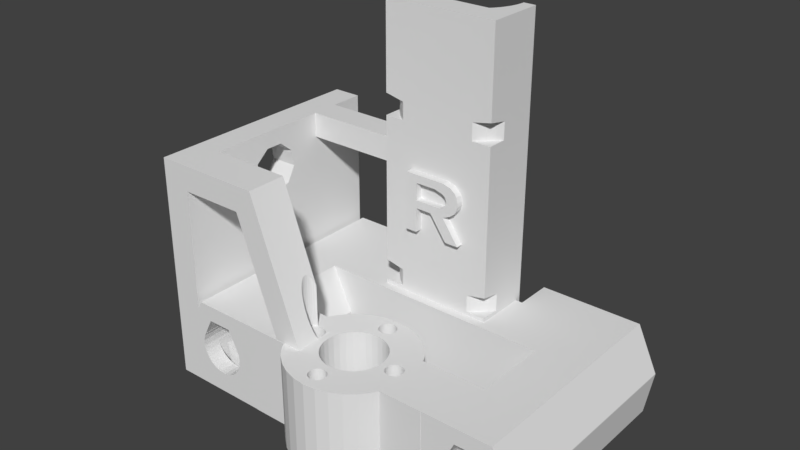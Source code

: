 # Source: right.blend  (saved by Blender 2.79.0; exported with 4.5.12 LTS)
import bpy
from mathutils import Matrix  # noqa: F401  (used for matrix-valued properties, if any)

bpy.ops.wm.read_factory_settings(use_empty=True)
scene = bpy.context.scene
scene.name = 'Scene'

# ---- collections
col_collection_1 = bpy.data.collections.new('Collection 1'); scene.collection.children.link(col_collection_1)

# ---- world
world_world = bpy.data.worlds.new('World'); scene.world = world_world
world_world.color = (0.05088, 0.05088, 0.05088)
world_world.use_sun_shadow = False
world_world.sun_shadow_jitter_overblur = 0.0
world_world.cycles.sampling_method = 'MANUAL'

# ---- meshes
me_magnificent_hillar_borwo = bpy.data.meshes.new('Magnificent Hillar-Borwo')
me_magnificent_hillar_borwo.from_pydata([(32.21, 40.64, 15.84), (32.21, 37.9, 15.84), (31.92, 37.66, 15.84), (31.59, 37.48, 15.84), (31.22, 37.37, 15.84), (30.85, 37.34, 15.84), (30.47, 37.37, 15.84), (30.11, 37.48, 15.84), (29.77, 37.66, 15.84), (29.48, 37.9, 15.84), (29.24, 38.2, 15.84), (29.06, 38.53, 15.84), (28.95, 38.89, 15.84), (28.92, 39.27, 15.84), (28.95, 39.65, 15.84), (29.06, 40.01, 15.84), (29.24, 40.34, 15.84), (29.48, 40.64, 15.84), (60.53, 70.85, 5.853), (61.11, 70.85, -0.001), (61.15, 70.85, 4.991), (61.15, 71.85, 4.991), (60.53, 71.85, 5.853), (62.94, 71.85, 3.858), (62.94, 70.85, 3.858), (63.98, 70.85, 3.658), (63.98, 71.85, 3.658), (65.05, 70.85, 3.725), (65.05, 71.85, 3.725), (66.06, 71.85, 4.054), (68.47, 71.85, 7.367), (61.11, 69.85, -0.001), (60.65, 69.85, 3.3), (60.75, 69.85, 3.3), (61.97, 70.85, 4.312), (29.25, 68.35, 32.77), (31.37, 68.35, 0.0), (29.25, 68.35, 0.0), (20.87, 53.79, 0.5), (20.78, 56.85, 0.0), (20.87, 53.9, 0.5), (20.7, 54.2, 0.5), (20.3, 53.5, 0.5), (20.7, 53.5, 0.5), (20.9, 53.85, 0.681), (20.7, 53.5, 2.5), (20.9, 53.85, 2.5), (20.3, 53.5, 2.5), (20.7, 54.2, 2.5), (20.3, 54.2, 0.5), (20.1, 53.85, 0.5), (20.3, 54.2, 2.5), (20.1, 53.85, 2.5), (20.3, 49.2, 0.5), (20.7, 49.2, 0.5), (20.7, 49.2, 2.5), (20.3, 49.2, 2.5), (20.9, 48.85, 0.681), (29.13, 43.81, 15.8), (29.75, 44.96, 15.8), (29.13, 43.81, 0.006333), (22.09, 43.85, 15.8), (18.48, 43.85, 15.8), (22.09, 33.85, 15.8), (22.09, 43.81, 15.8), (22.09, 33.85, 15.8), (27.62, 40.85, 15.8), (45.01, 47.96, 0.006333), (43.11, 48.97, 0.006333), (45.01, 47.96, 15.8), (43.11, 48.97, 15.8), (41.9, 43.69, 15.8), (46.68, 46.61, 15.8), (43.39, 42.2, 15.8), (48.05, 44.96, 15.8), (42.72, 43.02, 15.8), (43.89, 41.27, 15.8), (48.67, 43.81, 15.8), (44.2, 40.26, 15.8), (48.05, 44.96, 0.006333), (40.97, 44.19, 15.8), (40.97, 44.19, 0.006333), (42.72, 43.02, 0.006333), (43.39, 42.2, 0.006333), (43.89, 41.27, 0.006333), (36.75, 49.59, 15.8), (34.69, 48.97, 15.8), (36.83, 44.19, 15.8), (39.95, 44.5, 15.8), (38.9, 44.6, 15.8), (39.95, 44.5, 0.006333), (41.05, 49.59, 15.8), (38.9, 28.0, 0.009334), (41.05, 28.21, 0.009334), (38.9, 28.0, 15.8), (50.5, 73.85, -0.001), (70.78, 73.85, -0.001), (67.39, 70.85, -0.001), (61.11, 36.85, -0.001), (67.39, 36.85, -0.001), (70.78, 33.85, -0.001), (50.5, 67.35, -0.001), (57.72, 56.85, -0.001), (47.13, 68.35, -0.001), (49.25, 68.35, -0.001), (47.13, 67.85, -0.001), (49.25, 67.35, -0.001), (47.01, 66.87, -0.001), (46.76, 65.91, -0.001), (66.38, 69.85, -0.001), (66.38, 37.85, -0.001), (45.34, 63.31, -0.001), (45.92, 64.12, -0.001), (46.4, 64.99, -0.001), (44.9, 62.85, -0.001), (49.36, 43.81, -0.001), (56.15, 43.81, -0.001), (49.53, 43.5, -0.001), (50.18, 41.35, -0.001), (50.4, 39.1, -0.001), (56.15, 43.85, -0.001), (57.72, 43.85, -0.001), (56.2, 33.85, -0.001), (61.11, 37.85, -0.001), (56.2, 33.81, -0.001), (49.53, 34.7, -0.001), (49.05, 33.81, -0.001), (50.18, 36.86, -0.001), (27.62, 41.35, -0.001), (28.0, 43.81, -0.001), (28.27, 43.5, -0.001), (28.44, 43.81, -0.001), (22.0, 43.81, -0.001), (28.75, 33.81, -0.001), (22.0, 33.81, -0.001), (28.27, 34.7, -0.001), (27.4, 39.1, -0.001), (27.62, 36.86, -0.001), (65.05, 33.85, 3.725), (66.06, 33.85, 4.054), (50.5, 73.85, 15.8), (50.5, 67.35, 15.8), (33.6, 62.85, 0.0), (44.9, 62.85, 2.0), (49.25, 61.74, 16.5), (48.5, 60.7, 16.5), (49.25, 58.35, 16.5), (49.25, 61.74, 19.5), (48.5, 60.7, 19.5), (43.06, 61.43, 27.0), (34.61, 61.96, 27.0), (43.89, 61.96, 27.0), (44.66, 62.59, 27.0), (41.22, 60.7, 27.0), (40.24, 60.51, 27.0), (42.16, 61.01, 27.0), (44.9, 62.85, 27.0), (33.84, 62.59, 27.0), (33.6, 62.85, 27.0), (39.25, 60.45, 27.0), (38.26, 60.51, 27.0), (37.28, 60.7, 27.0), (36.34, 61.01, 27.0), (35.44, 61.43, 27.0), (43.06, 61.43, 2.0), (42.16, 61.01, 2.0), (41.22, 60.7, 2.0), (42.2, 58.35, 28.25), (45.84, 58.35, 19.5), (44.6, 58.35, 28.25), (49.25, 58.35, 20.22), (47.47, 59.6, 16.5), (47.47, 59.6, 19.5), (46.3, 58.64, 16.5), (37.83, 58.35, 15.8), (45.84, 58.35, 16.5), (46.3, 58.64, 19.5), (27.62, 33.85, 15.8), (22.0, 33.81, 15.8), (29.23, 33.81, 15.8), (32.41, 33.85, 15.8), (29.75, 32.85, 15.8), (32.41, 40.85, 15.8), (33.91, 41.27, 15.8), (31.12, 31.19, 15.8), (37.85, 44.5, 15.8), (37.85, 44.5, 0.006333), (38.9, 49.8, 15.8), (32.79, 47.96, 15.8), (35.9, 43.69, 15.8), (57.6, 43.85, 0.5), (56.15, 43.81, 15.8), (49.53, 43.5, 0.006333), (49.36, 43.81, 0.006333), (50.4, 39.1, 0.006333), (50.18, 36.86, 0.006333), (57.63, 48.79, 0.5), (57.63, 48.9, 0.5), (49.53, 34.7, 0.006333), (63.98, 33.85, 3.658), (72.15, 33.85, 7.77), (68.2, 33.85, 6.335), (22.0, 43.81, 0.0), (22.09, 43.81, 0.0), (28.27, 43.5, 0.006333), (27.62, 41.35, 0.006333), (27.4, 39.1, 0.006333), (28.27, 34.7, 0.006333), (22.0, 33.85, 0.0), (22.09, 43.85, 0.0), (20.78, 43.85, 0.0), (12.12, 37.85, 0.0), (17.39, 37.85, 0.0), (17.39, 36.85, 0.0), (4.249, 33.85, 0.0), (11.11, 36.85, 0.0), (4.249, 73.85, 0.0), (31.49, 66.87, 0.0), (29.25, 67.35, 0.0), (31.37, 67.85, 0.0), (17.39, 70.85, 0.0), (28.0, 73.85, 0.0), (28.0, 67.35, 0.0), (31.74, 65.91, 0.0), (17.39, 69.85, 0.0), (11.11, 70.85, 0.0), (32.58, 64.12, 0.0), (32.1, 64.99, 0.0), (39.25, 60.45, 2.0), (33.6, 62.85, 2.0), (33.16, 63.31, 0.0), (29.25, 58.35, 20.22), (32.66, 58.35, 19.5), (34.4, 58.35, 28.25), (49.25, 58.35, 15.8), (49.25, 67.35, 15.8), (60.02, 56.85, 15.8), (18.48, 56.85, 15.8), (60.16, 36.85, 6.786), (60.16, 70.85, 6.786), (60.13, 71.85, 6.843), (43.89, 61.96, 2.0), (34.61, 61.96, 2.0), (36.34, 61.01, 2.0), (40.24, 60.51, 2.0), (36.4, 58.35, 28.25), (38.26, 60.51, 2.0), (44.66, 62.59, 2.0), (35.44, 61.43, 2.0), (33.84, 62.59, 2.0), (37.28, 60.7, 2.0), (32.66, 58.35, 16.5), (32.2, 58.64, 19.5), (32.2, 58.64, 16.5), (29.25, 61.74, 16.5), (29.25, 61.74, 19.5), (29.25, 67.35, 15.8), (31.12, 31.19, 0.009334), (34.41, 42.2, 15.8), (34.41, 42.2, 0.006333), (35.08, 43.02, 15.8), (31.12, 46.61, 15.8), (12.12, 69.85, 0.0), (30.0, 60.7, 16.5), (30.0, 60.7, 19.5), (29.25, 58.35, 16.5), (31.03, 59.6, 19.5), (29.25, 62.85, 35.6), (31.03, 59.6, 16.5), (29.25, 58.35, 15.8), (28.0, 67.35, 15.8), (22.0, 33.85, 15.8), (10.02, 33.85, 15.8), (16.38, 33.85, 13.0), (16.38, 71.85, 13.0), (17.93, 33.85, 10.02), (17.97, 33.85, 9.947), (17.92, 33.85, 10.02), (18.37, 33.85, 8.957), (29.75, 44.96, 0.006333), (31.12, 46.61, 0.006333), (32.79, 47.96, 0.006333), (28.44, 43.81, 0.006333), (22.09, 43.85, 8.052), (22.09, 48.7, 8.052), (22.15, 48.7, 7.934), (22.15, 56.85, 7.934), (22.09, 43.85, 7.458), (22.15, 48.7, 7.77), (22.09, 48.7, 7.458), (20.87, 48.9, 0.5), (20.87, 48.79, 0.5), (20.7, 48.5, 0.5), (20.9, 48.85, 2.5), (20.7, 48.5, 2.5), (20.9, 43.85, 0.681), (20.3, 48.5, 0.5), (20.1, 48.85, 0.5), (20.3, 48.5, 2.5), (20.1, 48.85, 2.5), (17.75, 69.85, 3.3), (17.75, 37.85, 3.3), (17.85, 37.85, 3.3), (43.11, 28.83, 15.8), (45.01, 29.84, 15.8), (40.97, 34.21, 15.8), (41.9, 34.71, 15.8), (46.68, 31.19, 15.8), (43.39, 36.2, 15.8), (42.72, 35.38, 15.8), (48.05, 32.85, 15.8), (44.2, 40.26, 0.006333), (44.3, 39.2, 0.006333), (44.3, 39.2, 15.8), (48.57, 33.81, 15.8), (44.2, 38.15, 15.8), (43.89, 37.13, 15.8), (42.2, 57.1, 28.25), (44.6, 57.1, 28.25), (36.4, 57.1, 28.25), (34.4, 57.1, 28.25), (47.13, 68.35, 65.0), (47.13, 67.85, 65.0), (49.25, 68.35, 65.0), (47.01, 66.87, 65.0), (46.4, 64.99, 65.0), (29.25, 58.35, 65.0), (33.6, 62.85, 65.0), (33.16, 63.31, 65.0), (44.9, 62.85, 65.0), (44.9, 62.85, 63.0), (33.6, 62.85, 63.0), (49.25, 58.35, 65.0), (46.76, 65.91, 65.0), (45.92, 64.12, 65.0), (45.34, 63.31, 65.0), (49.25, 61.74, 49.0), (49.25, 58.35, 49.72), (44.66, 62.59, 63.0), (42.16, 61.01, 63.0), (41.22, 60.7, 63.0), (43.06, 61.43, 63.0), (43.89, 61.96, 63.0), (45.84, 58.35, 49.0), (42.16, 61.01, 38.0), (41.22, 60.7, 38.0), (20.7, 44.2, 0.5), (20.7, 44.2, 2.5), (20.9, 43.85, 2.5), (20.7, 43.5, 2.5), (20.3, 44.2, 2.5), (20.9, 43.85, 0.5), (20.87, 43.85, 0.5), (20.87, 43.9, 0.5), (20.3, 43.5, 0.5), (20.7, 43.5, 0.5), (20.3, 44.2, 0.5), (20.1, 43.85, 0.5), (20.1, 43.85, 2.5), (20.3, 43.5, 2.5), (28.75, 33.81, 0.006333), (29.2, 33.81, 0.009334), (29.2, 33.81, 0.006333), (29.23, 33.81, 0.009334), (29.2, 38.0, 0.006333), (29.2, 38.0, 0.009334), (27.62, 36.86, 0.006333), (32.77, 38.0, 0.006333), (4.25, 56.75, 35.05), (4.25, 54.39, 37.03), (4.25, 73.84, 40.0), (4.25, 51.31, 37.03), (4.25, 33.86, 40.0), (4.25, 48.95, 35.05), (4.25, 48.42, 32.02), (4.25, 73.85, 40.0), (4.25, 55.74, 29.35), (4.25, 57.28, 32.02), (4.25, 52.85, 28.3), (4.25, 49.96, 29.35), (9.25, 52.85, 28.3), (9.25, 56.75, 35.05), (9.25, 55.74, 29.35), (33.6, 62.85, 38.0), (35.44, 61.43, 63.0), (34.61, 61.96, 63.0), (33.84, 62.59, 63.0), (38.26, 60.51, 38.0), (37.28, 60.7, 38.0), (38.26, 60.51, 63.0), (32.66, 58.35, 49.0), (39.25, 60.45, 63.0), (40.24, 60.51, 63.0), (37.28, 60.7, 63.0), (36.34, 61.01, 63.0), (35.44, 61.43, 38.0), (33.6, 62.85, 36.0), (34.61, 61.96, 38.0), (39.25, 60.45, 38.0), (49.25, 61.74, 46.0), (48.5, 60.7, 46.0), (49.25, 58.35, 46.0), (43.89, 61.96, 38.0), (48.5, 60.7, 49.0), (45.84, 58.35, 46.0), (43.0, 58.35, 37.85), (43.8, 58.35, 37.25), (46.3, 58.64, 49.0), (47.47, 59.6, 49.0), (46.3, 58.64, 46.0), (47.47, 59.6, 46.0), (44.66, 62.59, 38.0), (36.34, 61.01, 38.0), (33.5, 39.2, 0.006333), (33.6, 40.26, 0.006333), (29.75, 32.85, 0.009334), (18.34, 36.85, 6.786), (16.93, 37.85, 6.227), (17.17, 37.85, 6.5), (15.56, 36.85, 3.858), (16.53, 33.85, 4.312), (16.53, 36.85, 4.312), (17.35, 36.85, 4.991), (17.35, 33.85, 4.991), (17.97, 36.85, 5.853), (17.97, 33.85, 5.853), (18.5, 33.85, 7.9), (18.37, 33.85, 6.843), (9.25, 33.85, 14.15), (4.25, 33.85, 40.0), (9.25, 33.85, 35.6), (9.25, 48.95, 35.05), (9.25, 48.42, 32.02), (9.25, 49.96, 29.35), (67.9, 33.85, 10.01), (67.9, 71.85, 10.01), (68.2, 71.85, 9.465), (66.38, 33.85, 13.0), (67.93, 33.85, 10.02), (68.48, 33.85, 15.8), (68.47, 33.85, 8.433), (68.2, 33.85, 9.465), (72.15, 33.85, 7.934), (72.15, 73.85, 7.934), (68.48, 73.85, 15.8), (65.49, 37.85, 5.396), (66.25, 37.85, 5.736), (67.29, 37.85, 6.5), (66.93, 37.85, 6.227), (67.17, 37.85, 6.5), (39.95, 33.9, 15.8), (40.24, 60.51, 38.0), (34.4, 58.35, 38.25), (41.6, 58.35, 38.25), (32.66, 58.35, 46.0), (44.9, 62.85, 38.0), (44.9, 62.85, 36.0), (44.2, 58.35, 36.65), (41.6, 57.1, 38.25), (43.06, 61.43, 38.0), (43.06, 61.43, 36.0), (36.34, 61.01, 36.0), (43.89, 61.96, 36.0), (44.66, 62.59, 36.0), (44.4, 58.35, 35.65), (44.4, 58.35, 35.05), (42.0, 58.35, 36.05), (41.4, 58.35, 36.45), (42.2, 58.35, 35.45), (42.2, 58.35, 35.05), (42.2, 57.1, 35.05), (17.75, 37.85, 6.5), (16.25, 37.85, 5.736), (15.56, 33.85, 3.858), (66.96, 36.85, 4.625), (66.96, 33.85, 4.625), (67.69, 33.85, 5.402), (67.69, 36.85, 5.402), (68.2, 36.85, 6.335), (68.38, 36.85, 7.012), (68.47, 33.85, 7.367), (63.98, 36.85, 3.658), (65.05, 36.85, 3.725), (66.06, 36.85, 4.054), (9.25, 62.85, 40.0), (9.25, 54.39, 37.03), (9.25, 51.31, 37.03), (20.41, 40.85, 35.6), (9.25, 40.85, 35.6), (19.18, 40.85, 38.98), (9.25, 40.85, 40.0), (23.6, 33.85, 40.0), (21.98, 40.85, 40.0), (20.41, 33.85, 35.6), (19.18, 40.85, 38.98), (21.98, 40.85, 40.0), (23.6, 40.85, 40.0), (60.57, 33.85, 10.02), (60.57, 71.85, 10.02), (62.12, 71.85, 13.0), (60.58, 33.85, 10.02), (60.13, 33.85, 6.843), (60.0, 71.85, 7.9), (63.83, 69.85, 5.222), (63.83, 37.85, 5.222), (64.67, 69.85, 5.222), (64.67, 37.85, 5.222), (60.65, 37.85, 3.3), (60.75, 37.85, 6.5), (60.75, 69.85, 6.5), (48.4, 33.51, 0.009334), (43.89, 37.13, 0.009334), (38.9, 33.8, 15.8), (41.05, 28.21, 15.8), (37.85, 33.9, 15.8), (36.75, 28.21, 15.8), (35.08, 35.38, 15.8), (35.9, 34.71, 15.8), (34.41, 36.2, 15.8), (33.91, 37.13, 0.009334), (33.91, 37.13, 15.8), (36.83, 34.21, 15.8), (37.85, 33.9, 0.009334), (34.69, 28.83, 15.8), (32.79, 29.84, 15.8), (33.6, 40.26, 15.8), (42.0, 57.1, 36.05), (41.22, 60.7, 36.0), (42.16, 61.01, 36.0), (41.4, 57.1, 36.45), (44.4, 57.1, 35.65), (44.4, 57.1, 35.05), (42.16, 61.01, 29.0), (41.22, 60.7, 29.0), (43.06, 61.43, 29.0), (43.8, 58.35, 33.65), (44.2, 58.35, 34.25), (43.0, 57.1, 33.05), (43.0, 58.35, 33.05), (44.2, 57.1, 34.25), (42.0, 58.35, 34.45), (41.6, 58.35, 34.05), (41.0, 58.35, 33.85), (41.6, 57.1, 34.05), (43.8, 57.1, 37.25), (44.2, 57.1, 36.65), (43.0, 57.1, 37.85), (43.8, 57.1, 33.65), (41.0, 57.1, 33.85), (42.0, 57.1, 34.45), (42.2, 57.1, 35.45), (33.84, 62.59, 38.0), (34.4, 57.1, 38.25), (34.61, 61.96, 36.0), (33.84, 62.59, 29.0), (33.84, 62.59, 36.0), (35.44, 61.43, 36.0), (12.12, 33.85, 13.0), (12.12, 71.85, 13.0), (10.57, 33.85, 10.02), (10.6, 33.85, 10.01), (10.6, 71.85, 10.01), (10.03, 71.85, 8.433), (10.3, 33.85, 9.465), (10.03, 33.85, 8.433), (9.25, 73.85, 14.15), (10.03, 33.85, 7.367), (10.12, 70.85, 7.012), (11.21, 69.85, 6.5), (11.21, 37.85, 6.5), (11.33, 69.85, 6.5), (11.33, 37.85, 6.5), (11.57, 69.85, 6.227), (11.57, 37.85, 6.227), (13.83, 37.85, 5.222), (13.01, 37.85, 5.396), (15.49, 37.85, 5.396), (14.67, 37.85, 5.222), (12.25, 37.85, 5.736), (12.44, 33.85, 4.054), (11.54, 36.85, 4.625), (11.54, 33.85, 4.625), (10.81, 36.85, 5.402), (10.81, 33.85, 5.402), (10.3, 33.85, 6.335), (10.3, 36.85, 6.335), (10.12, 36.85, 7.012), (13.45, 36.85, 3.725), (12.44, 36.85, 4.054), (14.52, 36.85, 3.658), (13.45, 33.85, 3.725), (58.2, 54.2, 2.5), (58.4, 53.85, 2.5), (58.2, 53.5, 2.5), (57.8, 53.5, 2.5), (57.6, 53.85, 2.5), (57.8, 54.2, 2.5), (57.63, 53.9, 0.5), (57.63, 53.79, 0.5), (57.8, 53.5, 0.5), (58.2, 53.5, 0.5), (57.6, 53.85, 0.681), (58.4, 53.85, 0.5), (58.2, 54.2, 0.5), (57.8, 54.2, 0.5), (57.8, 49.2, 2.5), (57.8, 49.2, 0.5), (58.2, 49.2, 0.5), (58.2, 49.2, 2.5), (56.35, 56.85, 7.934), (22.15, 56.85, 7.77), (56.35, 56.85, 7.77), (56.2, 51.3, 7.77), (56.2, 43.85, 7.934), (56.2, 51.3, 7.934), (56.2, 51.3, 7.764), (56.2, 51.3, 7.936), (57.6, 48.85, 0.681), (36.75, 49.59, 0.006333), (41.05, 49.59, 0.006333), (38.9, 49.8, 0.006333), (56.35, 43.85, 7.934), (60.02, 43.85, 15.8), (62.12, 33.85, 13.0), (60.53, 33.85, 9.947), (60.13, 33.85, 8.957), (60.53, 71.85, 9.947), (33.6, 38.15, 15.8), (33.5, 39.2, 15.8), (46.68, 46.61, 0.006333), (41.9, 43.69, 0.006333), (48.67, 43.81, 0.006333), (34.69, 48.97, 0.006333), (36.83, 44.19, 0.006333), (38.9, 44.6, 0.006333), (40.0, 58.35, 36.85), (36.4, 58.35, 33.85), (36.4, 58.35, 36.85), (36.4, 57.1, 36.85), (36.4, 57.1, 33.85), (39.25, 60.45, 36.0), (39.25, 60.45, 29.0), (38.26, 60.51, 36.0), (38.26, 60.51, 29.0), (40.24, 60.51, 29.0), (40.24, 60.51, 36.0), (37.28, 60.7, 36.0), (40.0, 57.1, 36.85), (44.66, 62.59, 29.0), (43.89, 61.96, 29.0), (44.9, 62.85, 29.0), (39.2, 57.1, 32.45), (42.2, 58.35, 32.65), (41.6, 58.35, 32.45), (41.6, 57.1, 32.45), (42.2, 57.1, 32.65), (36.4, 58.35, 32.45), (39.2, 58.35, 32.45), (36.4, 57.1, 32.45), (37.28, 60.7, 29.0), (14.52, 33.85, 3.658), (72.15, 73.85, 7.77), (60.58, 71.85, 10.02), (67.93, 71.85, 10.02), (66.38, 71.85, 13.0), (68.47, 71.85, 8.433), (68.2, 71.85, 6.335), (61.97, 71.85, 4.312), (66.93, 69.85, 6.227), (67.17, 69.85, 6.5), (67.29, 69.85, 6.5), (68.38, 70.85, 7.012), (68.2, 70.85, 6.335), (67.69, 70.85, 5.402), (67.69, 71.85, 5.402), (66.25, 69.85, 5.736), (65.49, 69.85, 5.396), (66.96, 70.85, 4.625), (66.96, 71.85, 4.625), (56.15, 33.85, 15.8), (56.15, 43.85, 15.8), (56.15, 33.85, 15.8), (56.2, 33.85, 15.8), (56.2, 33.81, 15.8), (63.01, 37.85, 5.396), (63.01, 69.85, 5.396), (62.25, 37.85, 5.736), (62.25, 69.85, 5.736), (58.2, 48.5, 0.5), (57.8, 48.5, 2.5), (58.2, 48.5, 2.5), (58.4, 48.85, 2.5), (57.6, 48.85, 2.5), (58.4, 48.85, 0.5), (57.8, 48.5, 0.5), (60.75, 37.85, 3.3), (33.91, 41.27, 0.006333), (35.9, 43.69, 0.006333), (35.08, 43.02, 0.006333), (48.4, 38.0, 0.009334), (44.16, 38.0, 0.009334), (48.4, 38.0, 0.006333), (44.16, 38.0, 0.006333), (44.2, 38.15, 0.006333), (33.6, 62.85, 29.0), (34.61, 61.96, 29.0), (35.44, 61.43, 29.0), (36.34, 61.01, 29.0), (32.58, 64.12, 65.0), (9.25, 73.85, 40.0), (9.25, 67.85, 40.0), (31.37, 68.35, 65.0), (29.25, 68.35, 65.0), (31.37, 67.85, 65.0), (31.49, 66.87, 65.0), (31.74, 65.91, 65.0), (32.1, 64.99, 65.0), (29.25, 58.35, 49.72), (9.25, 67.85, 35.6), (28.75, 62.85, 40.0), (9.25, 62.85, 35.6), (29.25, 67.85, 35.6), (29.25, 67.85, 40.0), (28.75, 67.85, 40.0), (28.75, 67.85, 40.0), (28.75, 62.85, 40.0), (29.25, 61.74, 46.0), (29.25, 61.74, 49.0), (66.06, 70.85, 4.054), (28.0, 73.85, 15.8), (10.02, 73.85, 15.8), (17.93, 71.85, 10.02), (17.92, 71.85, 10.02), (17.97, 71.85, 9.947), (18.37, 71.85, 8.957), (18.5, 71.85, 7.9), (18.37, 71.85, 6.843), (58.2, 44.2, 2.5), (58.4, 43.85, 2.5), (58.2, 43.5, 2.5), (57.8, 43.5, 2.5), (57.6, 43.85, 2.5), (57.8, 44.2, 2.5), (58.2, 44.2, 0.5), (58.2, 43.5, 0.5), (58.4, 43.85, 0.5), (57.6, 43.85, 0.681), (57.8, 44.2, 0.5), (56.35, 43.85, 7.77), (57.63, 43.9, 0.5), (57.63, 43.85, 0.5), (57.8, 43.5, 0.5), (56.2, 43.85, 7.936), (50.18, 41.35, 0.006333), (56.2, 43.85, 7.77), (56.2, 43.85, 7.764), (48.4, 33.51, 0.006333), (48.57, 33.81, 0.006333), (49.05, 33.81, 0.006333), (42.72, 35.38, 0.009334), (43.39, 36.2, 0.009334), (48.05, 32.85, 0.009334), (46.68, 31.19, 0.009334), (41.9, 34.71, 0.009334), (40.97, 34.21, 0.009334), (45.01, 29.84, 0.009334), (30.0, 60.7, 49.0), (30.0, 60.7, 46.0), (31.03, 59.6, 46.0), (29.25, 58.35, 46.0), (32.2, 58.64, 46.0), (32.2, 58.64, 49.0), (31.03, 59.6, 49.0), (29.25, 62.85, 40.0), (9.25, 57.28, 32.02), (17.75, 69.85, 6.5), (17.17, 69.85, 6.5), (16.25, 69.85, 5.736), (16.93, 69.85, 6.227), (15.56, 70.85, 3.858), (16.53, 70.85, 4.312), (16.53, 71.85, 4.312), (17.35, 70.85, 4.991), (17.35, 71.85, 4.991), (17.97, 71.85, 5.853), (17.97, 70.85, 5.853), (18.34, 70.85, 6.786), (17.85, 69.85, 3.3), (14.67, 69.85, 5.222), (14.52, 70.85, 3.658), (10.57, 71.85, 10.02), (10.3, 71.85, 9.465), (10.03, 71.85, 7.367), (14.52, 71.85, 3.658), (15.56, 71.85, 3.858), (13.45, 71.85, 3.725), (12.44, 71.85, 4.054), (11.54, 71.85, 4.625), (11.54, 70.85, 4.625), (15.49, 69.85, 5.396), (61.57, 37.85, 6.227), (61.33, 37.85, 6.5), (60.0, 33.85, 7.9), (60.53, 33.85, 5.853), (61.15, 33.85, 4.991), (61.15, 36.85, 4.991), (60.53, 36.85, 5.853), (61.97, 36.85, 4.312), (61.97, 33.85, 4.312), (62.94, 36.85, 3.858), (60.13, 71.85, 8.957), (62.94, 33.85, 3.858), (36.83, 34.21, 0.009334), (38.9, 33.8, 0.009334), (32.79, 29.84, 0.009334), (35.9, 34.71, 0.009334), (35.08, 35.38, 0.009334), (34.41, 36.2, 0.009334), (10.81, 70.85, 5.402), (10.3, 71.85, 6.335), (10.3, 70.85, 6.335), (12.25, 69.85, 5.736), (13.01, 69.85, 5.396), (10.81, 71.85, 5.402), (13.83, 69.85, 5.222), (33.64, 38.0, 0.009334), (39.95, 33.9, 0.009334), (33.64, 38.0, 0.006333), (33.6, 38.15, 0.006333), (43.11, 28.83, 0.009334), (36.75, 28.21, 0.009334), (34.69, 28.83, 0.009334), (12.44, 70.85, 4.054), (13.45, 70.85, 3.725), (61.57, 69.85, 6.227), (61.33, 69.85, 6.5), (40.0, 46.42, 15.8), (40.0, 46.42, 0.006332), (38.75, 48.75, 15.8), (38.75, 48.75, 0.006332), (38.69, 48.75, 15.8), (38.46, 48.72, 15.8), (38.46, 48.72, 0.006332), (38.18, 48.64, 15.8), (38.18, 48.64, 0.006332), (38.31, 48.68, 0.006333), (39.95, 46.37, 0.006333), (37.36, 46.68, 15.8), (37.35, 46.71, 0.006333), (37.36, 46.68, 0.006332), (37.5, 46.42, 15.8), (37.39, 46.63, 15.8), (37.5, 46.42, 0.006332), (37.57, 46.34, 0.006333), (37.28, 46.96, 15.8), (37.28, 46.96, 0.006328), (37.69, 46.19, 15.8), (37.69, 46.19, 0.006332), (38.46, 45.78, 15.8), (38.46, 45.78, 0.006332), (38.75, 45.75, 15.8), (38.61, 45.77, 0.006333), (38.75, 45.75, 0.006332), (38.18, 45.87, 15.8), (38.18, 45.87, 0.006332), (40.22, 47.55, 15.8), (40.22, 47.55, 0.006332), (39.58, 48.5, 15.8), (39.58, 48.5, 0.006332), (39.59, 48.5, 0.006333), (40.25, 47.25, 15.8), (40.24, 47.38, 0.006333), (40.25, 47.25, 0.006332), (40.25, 47.29, 0.006333), (40.14, 47.83, 15.8), (40.07, 47.96, 0.006333), (40.14, 47.83, 0.006332), (38.9, 45.77, 15.8), (39.04, 45.78, 15.8), (39.04, 45.78, 0.006332), (37.69, 48.31, 15.8), (37.69, 48.31, 0.006334), (37.92, 48.5, 15.8), (37.92, 48.5, 0.006334), (38.78, 45.76, 0.006333), (38.9, 48.74, 15.8), (38.78, 48.75, 0.006333), (37.5, 48.09, 15.8), (37.54, 48.13, 0.006333), (37.5, 48.09, 0.006332), (37.94, 48.51, 0.006333), (40.22, 46.96, 15.8), (40.22, 46.96, 0.006332), (39.58, 46.01, 15.8), (39.58, 46.01, 0.006332), (39.81, 46.19, 15.8), (39.64, 46.06, 15.8), (39.81, 46.19, 0.006332), (40.14, 46.68, 15.8), (40.14, 46.68, 0.006332), (40.14, 46.71, 0.006333), (39.85, 46.25, 0.006333), (38.12, 45.89, 15.8), (38.08, 45.92, 0.006333), (37.25, 47.25, 15.8), (37.25, 47.25, 0.006328), (37.92, 46.01, 15.8), (37.92, 46.01, 0.006332), (37.99, 45.97, 0.006333), (37.28, 47.55, 15.8), (37.28, 47.55, 0.006332), (37.25, 47.27, 15.8), (37.26, 47.4, 0.006333), (37.25, 47.29, 0.006333), (39.81, 48.31, 15.8), (39.81, 48.31, 0.006331), (39.46, 45.94, 0.006333), (39.32, 45.87, 15.8), (39.32, 45.87, 0.00633), (40.0, 48.09, 15.8), (40.0, 48.09, 0.006332), (39.99, 48.1, 0.006333), (39.28, 45.85, 0.006333), (37.36, 47.83, 15.8), (37.36, 47.83, 0.006332), (37.44, 47.96, 0.006333), (39.32, 48.64, 15.8), (39.32, 48.64, 0.006332), (39.27, 48.65, 0.006333), (39.12, 48.7, 15.8), (39.04, 48.72, 15.8), (39.04, 48.72, 0.006332), (48.2, 38.3, 15.8), (48.2, 38.3, 0.006333), (46.95, 40.63, 15.8), (46.95, 40.63, 0.006331), (46.66, 40.6, 15.8), (46.66, 40.6, 0.006331), (46.55, 40.57, 0.006333), (46.38, 40.52, 15.8), (46.38, 40.52, 0.006331), (48.2, 38.3, 0.006333), (45.57, 38.56, 15.8), (45.57, 38.56, 0.006332), (45.62, 38.47, 0.006333), (45.62, 38.45, 0.006333), (45.7, 38.3, 15.8), (45.7, 38.3, 0.006332), (45.48, 38.84, 15.8), (45.48, 38.84, 0.006332), (45.89, 38.07, 15.8), (45.98, 38.0, 0.009334), (45.98, 38.0, 0.008598), (45.98, 38.0, 0.006333), (45.89, 38.07, 0.006332), (45.91, 38.05, 0.006333), (46.66, 37.66, 15.8), (46.66, 37.66, 0.009334), (46.71, 37.66, 0.009334), (46.95, 37.63, 15.8), (46.95, 37.63, 0.009334), (46.38, 37.75, 15.8), (46.38, 37.75, 0.009334), (48.42, 39.43, 15.8), (48.42, 39.43, 0.006331), (47.79, 40.38, 15.8), (47.79, 40.38, 0.006332), (47.83, 40.34, 0.006333), (47.69, 40.43, 0.006333), (48.45, 39.13, 15.8), (48.45, 39.13, 0.006331), (48.45, 39.14, 0.006333), (48.34, 39.71, 15.8), (48.34, 39.71, 0.006332), (47.24, 37.66, 15.8), (47.24, 37.66, 0.009334), (48.34, 39.69, 0.006333), (45.89, 40.19, 15.8), (45.94, 40.24, 0.006333), (45.89, 40.19, 0.006333), (46.12, 40.38, 15.8), (46.12, 40.38, 0.006331), (46.07, 40.34, 0.006333), (47.04, 37.64, 0.009334), (47.06, 40.62, 0.006333), (45.7, 39.97, 15.8), (45.7, 39.97, 0.006333), (48.42, 38.84, 15.8), (48.42, 38.84, 0.006331), (47.79, 37.89, 15.8), (47.79, 37.89, 0.009334), (48.01, 38.07, 15.8), (48.01, 38.07, 0.006333), (47.97, 38.04, 0.006333), (47.93, 38.0, 0.007672), (47.93, 38.0, 0.009334), (47.93, 38.0, 0.006333), (48.34, 38.56, 15.8), (48.35, 38.6, 0.006333), (48.34, 38.56, 0.006333), (45.45, 39.13, 15.8), (45.47, 38.99, 0.006333), (45.45, 39.13, 0.006331), (46.12, 37.89, 15.8), (46.12, 37.89, 0.009334), (46.16, 37.87, 0.009334), (45.48, 39.43, 15.8), (45.48, 39.43, 0.006331), (45.47, 39.32, 0.006333), (45.45, 39.16, 0.006333), (48.01, 40.19, 15.8), (48.01, 40.19, 0.006333), (47.53, 37.75, 15.8), (47.53, 37.75, 0.009334), (48.2, 39.97, 15.8), (48.2, 39.97, 0.006333), (47.4, 37.71, 0.009334), (48.23, 39.92, 0.006333), (45.57, 39.71, 15.8), (45.57, 39.71, 0.006331), (45.64, 39.84, 0.006333), (47.53, 40.52, 15.8), (47.53, 40.52, 0.006334), (47.65, 40.46, 0.006333), (47.24, 40.6, 15.8), (47.24, 40.6, 0.006334), (40.1, 30.31, 15.8), (40.15, 30.41, 0.009334), (40.1, 30.31, 0.009332), (38.85, 32.65, 15.8), (38.85, 32.65, 0.009335), (38.56, 32.62, 15.8), (38.69, 32.63, 0.009334), (38.56, 32.62, 0.009333), (38.28, 32.53, 15.8), (38.43, 32.58, 15.8), (38.28, 32.53, 0.009333), (40.06, 30.27, 0.009334), (37.46, 30.57, 15.8), (37.46, 30.57, 0.009333), (37.58, 30.36, 15.8), (37.6, 30.31, 15.8), (37.6, 30.31, 0.009333), (37.55, 30.41, 0.009334), (37.65, 30.26, 0.009334), (37.38, 30.86, 15.8), (37.38, 30.86, 0.009333), (37.79, 30.09, 15.8), (37.79, 30.09, 0.009333), (37.37, 30.96, 0.009334), (38.56, 29.68, 15.8), (38.56, 29.68, 0.009332), (38.85, 29.65, 15.8), (38.85, 29.65, 0.009332), (38.28, 29.76, 15.8), (38.33, 29.75, 0.009334), (38.28, 29.76, 0.009333), (40.32, 31.44, 0.009329), (40.32, 31.44, 15.8), (39.68, 32.4, 15.8), (39.68, 32.4, 0.009333), (40.35, 31.15, 0.009329), (40.35, 31.15, 15.8), (40.24, 31.72, 0.009331), (40.24, 31.72, 15.8), (38.9, 29.65, 15.8), (39.14, 29.68, 15.8), (39.14, 29.68, 0.009332), (40.26, 31.65, 0.009334), (37.79, 32.21, 15.8), (37.79, 32.21, 0.009333), (38.02, 32.4, 15.8), (38.02, 32.4, 0.009333), (38.86, 29.65, 0.009334), (38.9, 32.64, 15.8), (38.86, 32.65, 0.009334), (37.6, 31.98, 15.8), (37.66, 32.05, 0.009334), (37.6, 31.98, 0.009333), (38.08, 32.43, 0.009334), (40.32, 30.86, 15.8), (40.32, 30.86, 0.009333), (40.33, 30.97, 0.009334), (39.68, 29.9, 15.8), (39.68, 29.9, 0.009333), (39.91, 30.09, 15.8), (39.91, 30.09, 0.009333), (40.24, 30.57, 15.8), (40.24, 30.57, 0.009333), (40.18, 30.47, 15.8), (40.34, 31.08, 0.009334), (37.35, 31.15, 15.8), (37.35, 31.15, 0.009333), (37.36, 31.08, 0.009334), (38.17, 32.48, 0.009334), (38.02, 29.9, 15.8), (38.07, 29.87, 0.009334), (38.02, 29.9, 0.009333), (37.38, 31.44, 15.8), (37.38, 31.44, 0.009333), (39.91, 32.21, 15.8), (39.94, 32.18, 0.009334), (39.91, 32.21, 0.009333), (39.64, 29.88, 0.009334), (39.42, 29.76, 15.8), (39.42, 29.76, 0.009331), (40.1, 31.98, 0.009331), (40.05, 32.04, 0.009334), (40.1, 31.98, 15.8), (39.39, 29.75, 0.009334), (37.46, 31.72, 15.8), (37.46, 31.72, 0.009333), (39.42, 32.53, 15.8), (39.42, 32.53, 0.009333), (39.54, 32.47, 0.009334), (37.44, 31.65, 0.009334), (39.38, 32.55, 15.8), (39.14, 32.62, 15.8), (39.14, 32.62, 0.009333), (39.02, 32.63, 0.009334), (32.12, 38.48, 0.006333), (32.1, 38.44, 0.006332), (30.85, 40.77, 0.006332), (30.78, 40.76, 0.006333), (30.67, 40.75, 0.006333), (30.72, 40.76, 0.006333), (30.64, 40.75, 0.006333), (30.56, 40.74, 0.006333), (30.27, 40.66, 0.006333), (29.46, 38.7, 0.006332), (29.47, 38.68, 0.006333), (29.6, 38.44, 0.006331), (29.6, 38.44, 0.006333), (29.38, 38.98, 0.006332), (29.79, 38.21, 0.006331), (29.9, 38.12, 0.006333), (30.56, 37.8, 0.009333), (30.75, 37.78, 0.009334), (30.85, 37.77, 0.009334), (30.77, 37.78, 0.009334), (30.76, 37.78, 0.009334), (30.27, 37.88, 0.009333), (32.32, 39.56, 0.006332), (31.68, 40.52, 0.006333), (32.35, 39.27, 0.006332), (32.33, 39.41, 0.006333), (32.19, 39.93, 0.006333), (32.14, 40.02, 0.006333), (32.23, 39.84, 0.006332), (31.14, 37.8, 0.009334), (29.79, 40.33, 0.006333), (30.01, 40.52, 0.006332), (29.93, 40.45, 0.006333), (29.6, 40.1, 0.006333), (30.09, 40.55, 0.006333), (32.32, 38.98, 0.006333), (31.81, 38.12, 0.006333), (31.68, 38.02, 0.006333), (31.91, 38.21, 0.006332), (32.25, 38.74, 0.006333), (32.23, 38.7, 0.006332), (32.35, 39.24, 0.006333), (29.35, 39.27, 0.006333), (29.35, 39.23, 0.006333), (30.05, 38.0, 0.007895), (30.05, 38.0, 0.009334), (30.01, 38.02, 0.006332), (30.05, 38.0, 0.006333), (29.38, 39.56, 0.006333), (31.91, 40.33, 0.006333), (31.77, 40.45, 0.006333), (31.64, 38.0, 0.008097), (31.64, 38.0, 0.009334), (31.64, 38.0, 0.006333), (31.42, 37.88, 0.009333), (32.1, 40.1, 0.006333), (31.35, 37.86, 0.009334), (29.46, 39.84, 0.006332), (29.56, 40.02, 0.006333), (31.42, 40.66, 0.006333), (31.34, 40.68, 0.006333), (29.44, 39.77, 0.006333), (31.14, 40.74, 0.006332), (31.14, 40.74, 15.84), (31.42, 40.66, 15.84), (31.68, 40.52, 15.84), (31.91, 40.33, 15.84), (32.1, 40.1, 15.84), (32.39, 39.12, 15.84), (32.32, 38.98, 15.84), (31.91, 38.21, 15.84), (32.23, 38.7, 15.84), (32.1, 38.44, 15.84), (31.68, 38.02, 15.84), (31.95, 40.85, 15.84), (32.39, 40.42, 15.84), (32.39, 38.12, 15.84), (29.6, 38.44, 15.84), (29.79, 38.21, 15.84), (30.01, 38.02, 15.84), (30.27, 37.88, 15.84), (30.56, 37.8, 15.84), (30.85, 40.77, 15.84), (30.56, 40.74, 15.84), (31.14, 37.8, 15.84), (31.42, 37.88, 15.84), (32.32, 39.56, 15.84), (32.23, 39.84, 15.84), (32.35, 39.27, 15.84), (29.38, 38.98, 15.84), (29.35, 39.27, 15.84), (29.46, 38.7, 15.84), (30.27, 40.66, 15.84), (30.85, 37.77, 15.84), (29.38, 39.56, 15.84), (29.79, 40.33, 15.84), (29.6, 40.1, 15.84), (30.01, 40.52, 15.84), (29.46, 39.84, 15.84), (29.74, 40.85, 15.84), (29.06, 38.53, 24.98), (29.24, 38.2, 24.49), (28.95, 38.89, 25.29), (29.48, 37.9, 23.83), (30.47, 37.37, 21.11), (30.85, 37.34, 20.08), (30.11, 37.48, 22.11), (31.22, 37.37, 19.04), (29.48, 40.64, 23.83), (29.74, 40.85, 23.11), (31.01, 37.35, 19.62), (29.24, 40.34, 24.49), (31.92, 37.66, 17.13), (32.21, 37.9, 16.32), (28.92, 39.27, 25.39), (29.77, 37.66, 23.03), (28.95, 39.65, 25.29), (32.21, 40.64, 15.85), (31.95, 40.85, 15.85), (31.98, 40.83, 15.85), (31.59, 37.48, 18.05), (29.06, 40.01, 24.98)], [], [(0, 1195, 1237), (1, 2, 1232, 1233), (2, 3, 1240, 1232), (3, 4, 1227, 1240), (4, 5, 1225, 1230, 1227), (5, 6, 1224, 1225), (6, 7, 1226, 1224), (7, 8, 1235, 1226), (8, 9, 1223, 1235), (9, 10, 1221, 1223), (10, 11, 1220, 1221), (11, 12, 1222, 1220), (12, 13, 1234, 1222), (13, 14, 1236, 1234), (14, 15, 1241, 1236), (15, 16, 1231, 1241), (16, 17, 1228, 1231), (17, 1219, 1229, 1228), (18, 19, 20), (20, 21, 18), (22, 18, 21), (23, 24, 25), (23, 25, 26), (26, 25, 27), (26, 27, 28), (28, 27, 29), (28, 30, 26), (31, 32, 33), (24, 34, 19), (32, 31, 19), (35, 36, 37), (38, 39, 40), (41, 42, 40), (38, 43, 44), (39, 44, 40), (40, 42, 38), (45, 46, 44), (45, 44, 43), (45, 43, 47), (41, 40, 44), (48, 41, 44), (48, 44, 46), (47, 48, 45), (46, 45, 48), (49, 50, 42), (43, 38, 42), (49, 42, 41), (48, 51, 41), (49, 41, 51), (43, 42, 47), (50, 49, 51), (50, 51, 52), (47, 42, 50), (47, 50, 52), (52, 51, 47), (47, 51, 48), (53, 54, 55), (53, 55, 56), (57, 38, 44), (58, 59, 60), (61, 62, 63), (61, 63, 64), (65, 64, 63), (64, 66, 58), (67, 68, 69), (70, 69, 68), (69, 70, 71), (72, 73, 74), (75, 69, 71), (73, 72, 75), (76, 77, 73), (69, 75, 72), (74, 73, 77), (78, 77, 76), (67, 69, 72), (72, 74, 79), (79, 74, 77), (71, 80, 81), (82, 83, 75), (76, 73, 84), (85, 86, 87), (80, 71, 70), (88, 89, 90), (70, 91, 80), (92, 93, 94), (95, 96, 19), (97, 19, 96), (98, 99, 100), (96, 100, 99), (96, 99, 97), (101, 95, 19), (101, 19, 31), (31, 102, 101), (103, 104, 105), (104, 106, 105), (107, 105, 106), (108, 107, 106), (101, 102, 106), (109, 110, 102), (111, 112, 102), (112, 113, 102), (108, 102, 113), (114, 111, 102), (108, 106, 102), (31, 109, 102), (115, 116, 117), (118, 117, 116), (119, 118, 116), (120, 121, 116), (98, 122, 123), (110, 123, 121), (102, 110, 121), (122, 124, 125), (119, 116, 122), (121, 122, 116), (121, 123, 122), (100, 122, 98), (126, 125, 124), (125, 127, 122), (127, 119, 122), (128, 129, 130), (131, 130, 129), (129, 128, 132), (133, 134, 135), (132, 136, 134), (136, 132, 128), (137, 134, 136), (135, 134, 137), (25, 19, 97), (138, 100, 139), (33, 109, 31), (25, 24, 19), (140, 95, 141), (101, 141, 95), (141, 101, 106), (114, 142, 143), (114, 143, 111), (102, 39, 114), (144, 145, 146), (144, 147, 145), (148, 145, 147), (149, 150, 151), (151, 150, 152), (153, 154, 155), (156, 152, 150), (150, 157, 156), (158, 156, 157), (159, 155, 154), (160, 155, 159), (161, 155, 160), (149, 155, 162), (163, 149, 162), (150, 149, 163), (161, 162, 155), (149, 164, 155), (165, 166, 155), (167, 168, 169), (143, 152, 156), (147, 170, 148), (145, 171, 146), (170, 169, 168), (148, 170, 172), (171, 173, 146), (148, 172, 171), (148, 171, 145), (164, 149, 151), (165, 155, 164), (168, 174, 175), (172, 170, 176), (170, 168, 176), (173, 176, 175), (176, 168, 175), (172, 176, 173), (172, 173, 171), (146, 173, 175), (177, 66, 65), (65, 178, 177), (178, 179, 177), (180, 177, 179), (181, 180, 179), (182, 183, 59), (181, 184, 180), (64, 65, 66), (66, 182, 58), (89, 185, 186), (89, 877, 860, 858, 863, 902, 185), (87, 186, 185), (187, 929, 926, 867, 914, 919, 874, 865, 870, 891, 898, 836, 895, 896, 88, 91), (187, 85, 911, 909, 923, 887, 880, 882, 843, 841, 840), (89, 88, 896, 893, 917, 878, 877), (185, 851, 847, 854, 904, 911, 85, 87), (86, 188, 189), (190, 121, 120), (191, 120, 116), (117, 118, 192), (115, 117, 192), (115, 192, 193), (119, 194, 118), (194, 119, 195), (127, 195, 119), (196, 197, 121), (198, 125, 126), (125, 198, 127), (100, 199, 122), (138, 199, 100), (200, 201, 100), (142, 114, 39), (202, 203, 132), (129, 132, 203), (131, 204, 130), (205, 206, 128), (207, 133, 135), (132, 134, 208), (132, 208, 202), (209, 203, 202), (209, 202, 210), (211, 39, 210), (202, 208, 210), (211, 210, 212), (208, 212, 210), (213, 212, 208), (208, 214, 215), (213, 208, 215), (216, 215, 214), (217, 218, 219), (36, 219, 37), (220, 221, 222), (37, 219, 218), (39, 218, 223), (220, 222, 224), (225, 216, 220), (221, 220, 216), (226, 39, 227), (159, 228, 160), (229, 230, 158), (159, 154, 228), (168, 167, 174), (231, 232, 233), (146, 234, 144), (235, 144, 234), (236, 141, 234), (237, 236, 174), (238, 239, 240), (164, 151, 241), (153, 155, 166), (156, 111, 143), (241, 151, 152), (174, 234, 175), (146, 175, 234), (242, 157, 150), (243, 163, 162), (154, 244, 228), (166, 154, 153), (167, 245, 174), (164, 241, 246), (241, 247, 246), (152, 143, 247), (152, 247, 241), (143, 246, 247), (243, 162, 161), (246, 161, 160), (244, 154, 166), (160, 228, 246), (248, 243, 143), (142, 229, 143), (165, 164, 246), (246, 228, 165), (228, 244, 165), (166, 165, 244), (242, 150, 163), (249, 229, 157), (158, 157, 229), (157, 242, 249), (229, 249, 143), (249, 242, 143), (248, 143, 242), (242, 163, 248), (230, 229, 142), (250, 243, 161), (250, 161, 246), (246, 143, 250), (250, 143, 243), (248, 163, 243), (245, 233, 232), (251, 174, 232), (232, 174, 245), (231, 252, 232), (252, 253, 251), (252, 251, 232), (254, 255, 256), (257, 184, 181), (58, 182, 59), (258, 259, 260), (183, 259, 258), (261, 59, 258), (260, 261, 258), (183, 258, 59), (189, 188, 260), (87, 86, 189), (261, 260, 188), (222, 39, 224), (218, 39, 222), (227, 39, 223), (217, 223, 218), (142, 39, 230), (226, 230, 39), (262, 224, 39), (216, 225, 215), (262, 39, 211), (254, 263, 255), (264, 255, 263), (263, 254, 265), (266, 231, 264), (231, 255, 264), (231, 267, 255), (251, 253, 265), (268, 263, 265), (264, 263, 268), (264, 268, 266), (252, 231, 266), (268, 265, 253), (252, 266, 253), (268, 253, 266), (269, 174, 251), (269, 237, 174), (256, 270, 269), (265, 254, 269), (256, 269, 254), (251, 265, 269), (65, 63, 271), (272, 271, 63), (271, 178, 65), (272, 273, 271), (274, 275, 273), (275, 276, 271), (277, 276, 275), (276, 278, 271), (279, 60, 59), (261, 280, 279), (261, 279, 59), (188, 281, 261), (131, 129, 282), (60, 282, 58), (64, 58, 282), (282, 204, 131), (282, 1124, 1126, 204), (60, 1125, 1124, 282), (204, 205, 128), (128, 130, 204), (283, 284, 62), (285, 286, 284), (287, 284, 283), (288, 285, 284), (61, 283, 62), (64, 203, 283), (61, 64, 283), (287, 203, 209), (289, 284, 287), (288, 284, 289), (287, 283, 203), (39, 290, 210), (38, 290, 39), (291, 210, 290), (57, 290, 38), (292, 291, 53), (290, 53, 291), (54, 53, 290), (55, 54, 57), (55, 57, 293), (294, 293, 57), (294, 57, 292), (57, 54, 290), (291, 292, 57), (294, 55, 293), (287, 295, 289), (296, 53, 297), (292, 53, 296), (298, 294, 296), (292, 296, 294), (297, 53, 56), (297, 56, 299), (298, 296, 297), (298, 297, 299), (55, 294, 56), (299, 56, 298), (298, 56, 294), (300, 301, 302), (303, 304, 305), (306, 305, 304), (304, 307, 306), (308, 309, 310), (311, 312, 78), (78, 313, 77), (310, 314, 308), (314, 77, 969, 987, 997, 932, 991, 989, 1012, 974, 959, 956, 961, 1003, 950, 946, 942, 948, 1000, 313), (315, 314, 313), (315, 316, 314), (316, 308, 314), (169, 317, 167), (169, 318, 317), (319, 233, 245), (320, 233, 319), (321, 322, 323), (322, 324, 323), (105, 107, 322), (107, 108, 324), (321, 105, 322), (113, 325, 108), (326, 327, 328), (327, 326, 329), (330, 331, 329), (331, 328, 327), (329, 326, 332), (324, 333, 323), (323, 333, 332), (334, 332, 325), (334, 335, 332), (329, 332, 335), (333, 325, 332), (336, 323, 337), (332, 337, 323), (331, 327, 329), (338, 331, 330), (335, 330, 329), (339, 340, 338), (341, 339, 342), (338, 342, 339), (332, 326, 343), (344, 345, 339), (295, 57, 289), (346, 295, 347), (348, 349, 347), (282, 129, 203), (203, 64, 282), (350, 347, 349), (351, 295, 209), (352, 351, 210), (209, 210, 351), (291, 353, 210), (352, 210, 353), (295, 353, 291), (295, 291, 57), (287, 209, 295), (44, 289, 57), (346, 353, 295), (353, 346, 354), (353, 354, 352), (355, 295, 351), (349, 295, 355), (354, 355, 352), (351, 352, 355), (295, 349, 348), (348, 347, 295), (356, 354, 346), (354, 349, 355), (356, 357, 354), (346, 347, 356), (347, 350, 356), (357, 356, 350), (357, 350, 358), (354, 359, 349), (359, 354, 357), (359, 357, 358), (359, 358, 350), (349, 359, 350), (179, 178, 360), (361, 179, 360), (362, 361, 360), (133, 360, 134), (178, 134, 360), (363, 179, 361), (362, 364, 365), (362, 365, 361), (207, 360, 133), (362, 207, 364), (360, 207, 362), (207, 366, 364), (137, 136, 366), (135, 366, 207), (137, 366, 135), (361, 365, 363), (365, 364, 1164, 1165), (368, 369, 370), (371, 372, 369), (370, 369, 372), (373, 374, 372), (371, 373, 372), (375, 216, 370), (216, 376, 377), (377, 370, 216), (377, 368, 370), (378, 379, 380), (381, 368, 377), (382, 377, 376), (382, 376, 380), (378, 380, 376), (374, 214, 372), (331, 383, 328), (384, 385, 338), (385, 386, 338), (331, 338, 386), (387, 388, 389), (390, 343, 326), (391, 338, 392), (389, 338, 391), (393, 338, 389), (394, 338, 393), (384, 338, 394), (340, 392, 338), (384, 395, 385), (383, 396, 328), (397, 386, 385), (331, 386, 383), (388, 394, 393), (393, 389, 388), (391, 398, 389), (399, 323, 336), (399, 400, 401), (147, 235, 399), (401, 170, 399), (402, 342, 338), (400, 399, 403), (403, 399, 336), (337, 332, 343), (390, 404, 343), (405, 406, 404), (407, 337, 343), (408, 337, 407), (343, 404, 409), (407, 343, 409), (337, 408, 403), (410, 408, 409), (409, 408, 407), (408, 410, 400), (408, 400, 403), (403, 336, 337), (401, 410, 409), (401, 409, 404), (400, 410, 401), (345, 392, 340), (340, 339, 345), (342, 402, 341), (344, 339, 341), (330, 411, 338), (411, 402, 338), (397, 385, 395), (412, 395, 394), (205, 204, 1154, 1151, 1152), (364, 206, 1130, 1132), (136, 128, 206), (206, 366, 136), (206, 364, 366), (205, 1178, 1177, 1181, 206), (415, 181, 363), (179, 363, 181), (416, 302, 213), (417, 301, 418), (419, 420, 421), (422, 421, 420), (422, 420, 423), (424, 422, 423), (424, 423, 425), (208, 271, 426), (278, 426, 271), (427, 425, 208), (427, 208, 426), (425, 416, 424), (378, 376, 216), (214, 428, 429), (430, 429, 428), (378, 216, 214), (429, 372, 214), (374, 379, 214), (214, 379, 378), (381, 369, 368), (371, 431, 373), (431, 432, 373), (380, 379, 433), (374, 432, 379), (433, 379, 432), (432, 374, 373), (434, 435, 436), (437, 438, 439), (436, 440, 441), (434, 436, 441), (434, 441, 438), (441, 442, 438), (440, 442, 441), (443, 444, 442), (445, 110, 446), (110, 447, 448), (449, 448, 447), (305, 450, 303), (387, 389, 398), (451, 398, 392), (452, 453, 454), (390, 454, 404), (411, 330, 455), (455, 330, 335), (455, 344, 411), (111, 456, 335), (406, 457, 401), (401, 404, 406), (458, 405, 453), (453, 404, 454), (453, 452, 458), (341, 402, 459), (341, 459, 344), (345, 344, 455), (402, 411, 344), (402, 344, 459), (335, 334, 111), (325, 113, 334), (112, 334, 113), (455, 335, 456), (460, 461, 462), (462, 461, 463), (457, 464, 401), (464, 465, 401), (466, 467, 468), (469, 468, 467), (470, 468, 469), (416, 213, 424), (427, 416, 425), (178, 271, 208), (212, 213, 302), (212, 302, 301), (471, 418, 301), (417, 472, 301), (422, 213, 421), (424, 213, 422), (423, 420, 208), (425, 423, 208), (473, 208, 420), (178, 208, 134), (63, 62, 272), (474, 475, 476), (474, 476, 477), (474, 477, 99), (99, 477, 478), (99, 478, 479), (201, 479, 478), (477, 476, 201), (477, 201, 478), (440, 480, 442), (439, 438, 442), (200, 442, 480), (480, 201, 200), (480, 479, 201), (481, 482, 99), (483, 474, 99), (139, 475, 474), (139, 474, 483), (476, 100, 201), (475, 100, 476), (475, 139, 100), (381, 484, 485), (485, 484, 486), (371, 369, 486), (485, 486, 369), (369, 381, 485), (371, 486, 431), (487, 488, 489), (486, 490, 431), (490, 488, 431), (429, 491, 372), (492, 489, 490), (488, 490, 489), (493, 491, 430), (429, 430, 491), (430, 428, 488), (430, 488, 493), (487, 493, 488), (490, 372, 491), (492, 490, 491), (489, 494, 487), (66, 487, 494), (66, 177, 487), (492, 495, 494), (492, 494, 489), (494, 495, 66), (496, 66, 495), (491, 496, 492), (495, 492, 496), (497, 498, 499), (500, 498, 497), (501, 240, 502), (503, 504, 505), (506, 445, 505), (32, 239, 507), (508, 509, 33), (313, 78, 312), (312, 315, 313), (310, 510, 314), (511, 308, 316), (450, 512, 1116, 1112, 1059, 1100, 1108, 1064, 1058, 1062, 1080, 1087, 1089, 513), (514, 515, 1040, 1038, 1045, 1091, 1098, 1110, 1076, 1069, 1071, 1034, 1035, 512), (516, 180, 517), (518, 519, 520), (518, 180, 516), (521, 514, 522), (521, 523, 514), (514, 512, 522), (517, 524, 521), (523, 521, 524), (94, 513, 1089, 1026, 1085, 1083, 1104, 1066, 1065), (525, 183, 182), (466, 468, 526), (527, 461, 528), (526, 529, 466), (467, 466, 529), (170, 401, 465), (530, 531, 464), (528, 461, 460), (464, 457, 530), (532, 533, 528), (534, 532, 460), (535, 169, 536), (535, 537, 538), (465, 536, 170), (536, 539, 535), (465, 531, 536), (539, 536, 531), (540, 467, 541), (469, 467, 540), (541, 467, 542), (541, 542, 543), (543, 540, 541), (544, 545, 406), (405, 546, 544), (405, 544, 406), (405, 458, 546), (457, 406, 545), (535, 547, 537), (539, 547, 535), (542, 548, 543), (540, 543, 549), (549, 470, 540), (469, 540, 470), (468, 470, 550), (526, 468, 550), (465, 464, 531), (545, 530, 457), (551, 386, 397), (383, 386, 551), (383, 551, 455), (455, 551, 397), (455, 397, 395), (395, 412, 455), (396, 383, 456), (405, 404, 453), (458, 452, 552), (384, 394, 395), (394, 388, 412), (391, 392, 398), (392, 345, 451), (387, 455, 388), (412, 388, 455), (398, 455, 387), (451, 455, 398), (451, 345, 455), (230, 328, 396), (455, 456, 383), (553, 554, 555), (555, 554, 396), (556, 456, 461), (456, 556, 553), (456, 553, 555), (456, 555, 396), (273, 557, 274), (558, 274, 557), (559, 558, 557), (560, 561, 559), (562, 563, 564), (561, 560, 563), (275, 271, 273), (273, 272, 557), (272, 428, 557), (272, 565, 428), (559, 557, 428), (560, 559, 563), (428, 563, 559), (562, 564, 566), (225, 567, 215), (568, 262, 569), (570, 569, 571), (570, 571, 572), (573, 572, 571), (574, 575, 211), (576, 577, 301), (211, 301, 577), (472, 576, 301), (211, 577, 574), (573, 571, 569), (569, 211, 573), (575, 578, 211), (578, 573, 211), (563, 428, 564), (579, 580, 581), (420, 419, 473), (582, 583, 581), (582, 581, 580), (580, 215, 582), (583, 584, 214), (583, 582, 584), (585, 584, 582), (586, 584, 585), (586, 585, 215), (585, 582, 215), (584, 566, 214), (581, 583, 214), (428, 214, 564), (586, 566, 584), (212, 301, 211), (587, 215, 588), (588, 215, 580), (213, 215, 589), (419, 421, 213), (579, 214, 590), (580, 579, 588), (588, 579, 590), (588, 590, 587), (591, 592, 593), (591, 593, 594), (595, 596, 594), (591, 594, 596), (507, 33, 32), (597, 102, 598), (599, 600, 598), (601, 599, 598), (597, 601, 102), (600, 602, 598), (597, 598, 602), (597, 602, 603), (597, 603, 604), (596, 595, 601), (596, 601, 604), (597, 604, 601), (603, 602, 591), (592, 591, 602), (593, 592, 602), (593, 602, 600), (601, 595, 594), (601, 594, 599), (599, 594, 600), (593, 600, 594), (603, 591, 604), (596, 604, 591), (598, 197, 601), (102, 121, 197), (197, 598, 102), (605, 606, 607), (605, 607, 608), (609, 610, 611), (612, 613, 614), (615, 612, 616), (614, 616, 612), (611, 601, 617), (102, 601, 611), (236, 237, 609), (85, 187, 618), (187, 91, 619), (70, 68, 91), (619, 91, 68), (88, 80, 91), (611, 610, 102), (237, 286, 609), (187, 620, 618), (187, 619, 620), (620, 619, 869, 868, 927, 928), (68, 875, 920, 921, 619), (444, 236, 439), (621, 622, 609), (236, 609, 622), (623, 499, 437), (499, 623, 497), (624, 625, 626), (520, 180, 518), (524, 517, 180), (520, 627, 180), (182, 180, 627), (627, 628, 182), (628, 525, 182), (67, 72, 629), (72, 79, 629), (67, 873, 871, 68), (71, 630, 82), (73, 75, 83), (71, 82, 75), (73, 83, 84), (79, 77, 631), (90, 901, 846, 81), (630, 71, 81), (81, 67, 630), (82, 629, 83), (630, 67, 82), (79, 631, 83), (84, 83, 631), (629, 79, 83), (280, 261, 281), (281, 188, 632), (86, 632, 188), (618, 632, 85), (86, 85, 632), (87, 633, 186), (189, 633, 87), (90, 81, 80), (80, 88, 90), (634, 90, 89), (634, 922, 918, 916, 90), (89, 186, 634), (542, 635, 636), (635, 542, 467), (637, 636, 635), (637, 638, 636), (639, 636, 638), (635, 638, 637), (640, 641, 642), (643, 642, 641), (644, 641, 640), (644, 640, 645), (645, 527, 644), (643, 646, 642), (527, 645, 640), (527, 640, 642), (646, 527, 642), (461, 527, 646), (456, 463, 461), (647, 638, 635), (548, 542, 639), (636, 639, 542), (529, 647, 635), (635, 467, 529), (147, 399, 170), (333, 108, 325), (648, 649, 463), (462, 463, 649), (460, 462, 649), (649, 648, 650), (456, 650, 463), (648, 463, 650), (650, 456, 111), (112, 111, 334), (156, 650, 111), (170, 536, 169), (317, 651, 167), (169, 535, 538), (169, 538, 652), (169, 652, 653), (169, 653, 654), (169, 654, 318), (655, 654, 652), (653, 652, 654), (652, 538, 537), (527, 528, 533), (534, 650, 532), (649, 650, 534), (528, 460, 532), (649, 534, 460), (655, 652, 537), (656, 245, 657), (167, 657, 245), (167, 651, 657), (656, 657, 651), (656, 651, 658), (659, 643, 650), (643, 641, 650), (650, 156, 158), (527, 533, 644), (533, 532, 650), (644, 533, 650), (641, 644, 650), (643, 659, 646), (245, 656, 658), (245, 658, 319), (587, 590, 660), (587, 660, 589), (660, 473, 419), (660, 419, 589), (587, 589, 215), (213, 589, 419), (473, 660, 208), (590, 214, 660), (581, 214, 579), (208, 660, 214), (566, 564, 214), (415, 257, 181), (184, 524, 180), (529, 546, 458), (654, 543, 548), (549, 543, 537), (470, 549, 547), (537, 547, 549), (547, 539, 470), (539, 531, 470), (550, 470, 531), (531, 530, 550), (530, 545, 550), (526, 550, 545), (545, 544, 526), (544, 546, 526), (529, 526, 546), (638, 552, 639), (320, 639, 552), (458, 552, 638), (639, 651, 548), (638, 647, 458), (458, 647, 529), (548, 651, 654), (318, 654, 317), (537, 543, 655), (654, 655, 543), (317, 654, 651), (658, 651, 639), (639, 320, 658), (319, 658, 320), (375, 565, 216), (200, 661, 443), (200, 443, 442), (96, 95, 661), (662, 435, 499), (663, 664, 435), (436, 22, 665), (435, 22, 436), (29, 666, 30), (21, 667, 665), (668, 669, 670), (671, 479, 30), (97, 671, 672), (97, 672, 673), (671, 30, 666), (666, 672, 671), (480, 665, 30), (480, 30, 479), (672, 674, 673), (674, 672, 666), (675, 668, 109), (670, 109, 668), (445, 446, 676), (677, 97, 673), (29, 677, 678), (678, 677, 673), (678, 673, 674), (678, 674, 29), (674, 666, 29), (439, 622, 679), (680, 679, 622), (622, 621, 680), (680, 120, 191), (679, 680, 191), (191, 77, 681), (626, 500, 624), (623, 682, 497), (500, 497, 624), (124, 682, 683), (624, 682, 625), (624, 497, 682), (682, 124, 122), (681, 682, 679), (439, 679, 682), (682, 623, 439), (679, 191, 681), (683, 682, 681), (683, 681, 314), (314, 681, 77), (437, 439, 623), (684, 504, 685), (506, 505, 504), (240, 501, 238), (686, 684, 687), (685, 687, 684), (688, 689, 690), (607, 691, 608), (688, 690, 691), (608, 691, 690), (608, 690, 689), (692, 605, 689), (605, 608, 689), (601, 197, 617), (688, 693, 607), (607, 606, 688), (688, 606, 197), (688, 197, 196), (688, 196, 694), (694, 196, 617), (692, 689, 617), (694, 617, 689), (692, 617, 605), (606, 605, 617), (197, 606, 617), (689, 688, 694), (691, 607, 693), (691, 693, 688), (695, 508, 33), (281, 632, 912, 913), (618, 620, 845, 844, 890), (186, 861, 862, 884, 634), (629, 82, 67), (618, 888, 889, 925, 632), (281, 913, 905, 855, 848), (186, 633, 908, 903), (281, 848, 849, 852, 853, 633), (280, 259, 279), (525, 414, 183), (183, 696, 259), (414, 1146, 1147, 696), (696, 279, 259), (697, 189, 698), (260, 698, 189), (259, 698, 260), (259, 280, 698), (697, 633, 189), (281, 633, 697), (698, 281, 697), (281, 698, 280), (60, 279, 1123, 1125), (699, 510, 1016, 1013, 990, 995), (315, 700, 316), (511, 316, 700), (700, 702, 952, 951), (311, 78, 84), (78, 76, 84), (311, 84, 982, 978), (631, 938, 940, 981, 982, 84), (702, 700, 703), (315, 703, 700), (312, 703, 315), (312, 1009, 1002, 1001, 703), (704, 554, 650), (705, 706, 650), (706, 705, 556), (461, 707, 556), (707, 650, 706), (706, 556, 707), (659, 650, 707), (646, 659, 461), (707, 461, 659), (233, 320, 452), (320, 552, 452), (705, 554, 553), (556, 705, 553), (708, 230, 226), (704, 396, 554), (230, 396, 704), (705, 650, 554), (230, 704, 158), (704, 650, 158), (709, 565, 375), (710, 709, 370), (484, 710, 370), (370, 372, 484), (490, 484, 372), (711, 712, 713), (713, 712, 714), (715, 714, 712), (712, 326, 715), (716, 715, 326), (716, 326, 708), (328, 708, 326), (230, 708, 328), (717, 390, 326), (710, 718, 709), (375, 370, 709), (267, 719, 720), (720, 718, 721), (490, 486, 484), (484, 381, 720), (219, 36, 713), (722, 723, 724), (721, 723, 722), (724, 725, 722), (267, 720, 721), (723, 725, 724), (721, 722, 35), (712, 35, 722), (726, 727, 722), (219, 713, 714), (223, 714, 715), (675, 676, 446), (446, 668, 675), (668, 448, 669), (439, 442, 444), (449, 447, 669), (447, 109, 670), (661, 200, 96), (447, 110, 109), (25, 97, 27), (728, 27, 97), (677, 728, 97), (29, 27, 728), (29, 728, 677), (622, 439, 236), (663, 438, 664), (437, 664, 438), (435, 434, 438), (435, 438, 663), (440, 436, 665), (200, 100, 96), (446, 448, 668), (480, 440, 665), (449, 669, 448), (671, 97, 479), (670, 669, 447), (479, 97, 99), (729, 221, 730), (216, 565, 221), (565, 730, 221), (709, 718, 565), (237, 270, 730), (218, 270, 256), (729, 730, 270), (256, 37, 218), (272, 237, 730), (731, 274, 732), (732, 561, 733), (221, 729, 270), (221, 270, 222), (218, 222, 270), (734, 561, 735), (736, 735, 561), (737, 738, 739), (737, 739, 740), (741, 742, 740), (737, 740, 742), (743, 738, 737), (744, 740, 739), (738, 745, 739), (741, 746, 742), (742, 747, 737), (746, 617, 196), (746, 748, 617), (747, 749, 743), (747, 743, 737), (121, 190, 750), (751, 746, 740), (190, 120, 746), (196, 749, 746), (750, 749, 121), (749, 196, 121), (190, 746, 751), (741, 740, 746), (190, 751, 750), (751, 744, 750), (744, 745, 750), (749, 750, 745), (749, 745, 743), (749, 747, 746), (738, 743, 745), (744, 751, 740), (744, 739, 745), (747, 742, 746), (752, 680, 621), (120, 680, 613), (752, 613, 680), (191, 116, 193), (115, 193, 116), (631, 77, 193), (191, 193, 77), (118, 753, 192), (192, 968, 1023, 631), (193, 192, 631), (753, 118, 194), (752, 616, 614), (752, 614, 613), (613, 754, 120), (754, 755, 120), (612, 754, 613), (120, 755, 746), (748, 746, 755), (755, 754, 615), (612, 615, 754), (621, 748, 752), (755, 752, 748), (621, 609, 748), (611, 748, 609), (611, 617, 748), (752, 755, 616), (615, 616, 755), (503, 685, 504), (684, 695, 504), (192, 753, 967, 966, 968), (702, 703, 944, 945), (312, 311, 1008, 1009), (756, 757, 510), (701, 756, 699), (510, 699, 756), (701, 198, 757), (756, 701, 757), (758, 757, 198), (759, 760, 761), (761, 762, 759), (760, 511, 510), (700, 951, 1004, 1005, 511), (511, 1005, 962, 957, 958, 510), (763, 759, 762), (760, 510, 761), (511, 760, 308), (757, 314, 510), (761, 510, 310), (758, 314, 757), (760, 759, 308), (764, 305, 763), (306, 763, 305), (309, 759, 306), (763, 306, 759), (759, 309, 308), (762, 765, 763), (727, 717, 712), (326, 712, 717), (717, 727, 766), (712, 722, 727), (223, 715, 227), (727, 726, 767), (768, 767, 769), (767, 726, 769), (768, 769, 770), (771, 768, 770), (454, 390, 771), (454, 771, 770), (769, 454, 770), (717, 771, 390), (717, 772, 771), (766, 772, 717), (772, 767, 768), (772, 766, 767), (771, 772, 768), (766, 727, 767), (452, 454, 769), (722, 773, 726), (716, 227, 715), (231, 233, 769), (722, 725, 773), (725, 719, 773), (773, 719, 267), (723, 719, 725), (773, 769, 726), (231, 769, 267), (773, 267, 769), (721, 35, 267), (35, 255, 267), (227, 716, 708), (721, 718, 723), (710, 719, 723), (484, 720, 719), (710, 484, 719), (710, 723, 718), (720, 774, 565), (37, 256, 35), (36, 35, 711), (35, 712, 711), (217, 219, 714), (711, 713, 36), (714, 223, 217), (381, 377, 774), (382, 774, 377), (381, 774, 720), (774, 382, 565), (452, 769, 233), (226, 227, 708), (256, 255, 35), (775, 300, 776), (777, 778, 300), (779, 220, 780), (781, 780, 782), (781, 782, 783), (784, 783, 782), (784, 782, 785), (786, 784, 785), (786, 736, 784), (220, 787, 786), (786, 785, 220), (302, 786, 787), (785, 782, 220), (782, 780, 220), (787, 300, 302), (220, 224, 787), (788, 300, 262), (787, 224, 300), (779, 789, 220), (718, 720, 565), (732, 274, 561), (272, 730, 565), (382, 380, 565), (558, 559, 790), (558, 561, 274), (790, 561, 558), (784, 736, 561), (733, 561, 734), (790, 559, 561), (563, 562, 791), (562, 792, 784), (561, 563, 791), (793, 794, 795), (794, 779, 781), (796, 797, 798), (778, 777, 472), (781, 779, 780), (799, 300, 788), (799, 777, 300), (778, 776, 300), (572, 568, 570), (783, 784, 792), (561, 791, 784), (448, 446, 110), (445, 506, 110), (506, 504, 110), (686, 687, 800), (686, 800, 695), (686, 695, 684), (110, 504, 695), (800, 801, 695), (508, 695, 801), (625, 682, 802), (501, 122, 803), (122, 802, 682), (501, 802, 122), (804, 803, 122), (802, 502, 625), (238, 98, 507), (805, 98, 806), (238, 806, 98), (807, 98, 805), (238, 803, 806), (806, 803, 804), (806, 804, 805), (808, 809, 807), (805, 804, 808), (805, 808, 807), (810, 625, 502), (501, 803, 238), (502, 802, 501), (695, 123, 110), (507, 695, 33), (507, 123, 695), (98, 123, 507), (481, 98, 809), (809, 98, 807), (483, 99, 482), (99, 98, 481), (804, 122, 808), (811, 808, 122), (809, 808, 811), (809, 811, 199), (809, 199, 481), (481, 199, 138), (481, 138, 482), (139, 483, 138), (482, 138, 483), (199, 811, 122), (758, 126, 124), (124, 683, 758), (314, 758, 683), (127, 198, 195), (758, 198, 126), (194, 195, 701), (701, 941, 933, 999, 998, 194), (194, 976, 973, 1017, 753), (198, 701, 195), (522, 1094, 1079, 812), (813, 1075, 1030, 1032, 522), (812, 814, 815), (765, 1068, 1063, 1106, 1107, 764), (764, 763, 765), (815, 257, 816), (415, 816, 257), (363, 817, 415), (818, 819, 820), (567, 819, 792), (820, 567, 225), (819, 567, 820), (819, 783, 792), (578, 575, 821), (262, 821, 822), (568, 572, 262), (572, 821, 262), (818, 823, 819), (820, 225, 818), (796, 781, 797), (791, 562, 784), (823, 783, 819), (797, 781, 823), (823, 818, 798), (823, 798, 797), (824, 262, 822), (798, 818, 225), (568, 569, 570), (572, 573, 578), (821, 572, 578), (577, 576, 788), (799, 788, 576), (566, 792, 562), (822, 821, 575), (574, 824, 575), (822, 575, 824), (576, 472, 799), (777, 799, 472), (824, 574, 788), (577, 788, 574), (211, 569, 262), (816, 415, 817), (817, 363, 519), (764, 826, 305), (521, 522, 812), (516, 517, 815), (517, 521, 815), (812, 815, 521), (815, 816, 516), (816, 817, 516), (518, 516, 817), (519, 825, 520), (817, 519, 518), (512, 813, 522), (826, 813, 450), (512, 450, 813), (826, 450, 305), (627, 520, 825), (827, 825, 367), (696, 183, 414), (413, 414, 525), (413, 525, 628), (367, 1120, 1160, 1159, 413), (828, 413, 628), (828, 628, 627), (825, 828, 627), (827, 828, 825), (414, 413, 1161, 1144, 1145), (367, 413, 828), (367, 828, 827), (762, 310, 307), (761, 310, 762), (765, 762, 304), (307, 304, 762), (304, 303, 829), (304, 829, 765), (303, 513, 93), (303, 93, 829), (513, 94, 93), (830, 92, 515), (94, 515, 92), (515, 523, 831), (515, 831, 830), (523, 524, 814), (523, 814, 831), (257, 814, 184), (524, 184, 814), (812, 1077, 1078, 1111, 1115, 814), (765, 829, 1082, 1090), (765, 1090, 1061, 1057, 1068), (813, 826, 1119, 1075), (826, 764, 1107, 1101), (829, 93, 1037, 1028, 1027), (92, 1109, 1105, 1103, 93), (830, 1096, 1056, 1055, 92), (831, 1043, 1042, 1044, 830), (814, 1093, 1049, 831), (257, 815, 814), (310, 309, 307), (309, 306, 307), (94, 1065, 1052, 1050, 1054, 1095, 1047, 1041, 1040, 515), (303, 450, 513), (515, 514, 523), (567, 792, 586), (566, 586, 792), (832, 225, 833), (833, 225, 789), (795, 796, 832), (795, 832, 833), (795, 833, 789), (795, 789, 793), (832, 796, 798), (795, 781, 796), (783, 823, 781), (781, 795, 794), (794, 793, 789), (794, 789, 779), (824, 788, 262), (224, 262, 300), (220, 789, 225), (798, 225, 832), (586, 215, 567), (444, 443, 95), (661, 95, 443), (140, 444, 95), (323, 399, 235), (321, 323, 103), (324, 322, 107), (333, 324, 108), (321, 103, 105), (236, 444, 141), (140, 141, 444), (437, 499, 664), (498, 500, 662), (625, 810, 626), (500, 626, 662), (498, 662, 499), (664, 499, 435), (626, 810, 435), (502, 240, 435), (810, 502, 435), (235, 234, 141), (106, 235, 141), (144, 235, 147), (106, 104, 235), (323, 235, 104), (103, 323, 104), (662, 626, 435), (30, 665, 667), (29, 30, 28), (687, 33, 834), (23, 26, 30), (667, 23, 30), (834, 800, 687), (503, 33, 685), (445, 676, 505), (505, 109, 503), (676, 109, 505), (675, 109, 676), (23, 667, 24), (24, 667, 34), (667, 21, 34), (20, 34, 21), (20, 19, 34), (685, 33, 687), (503, 109, 33), (240, 239, 22), (32, 19, 239), (238, 507, 239), (239, 19, 18), (18, 22, 239), (21, 665, 22), (240, 22, 435), (509, 835, 33), (834, 33, 835), (835, 509, 801), (508, 801, 509), (801, 800, 834), (801, 834, 835), (380, 428, 565), (433, 428, 380), (432, 428, 433), (428, 432, 488), (431, 488, 432), (493, 487, 177), (182, 1238, 1239), (491, 180, 496), (182, 66, 496, 1229, 1219, 1194, 1238), (177, 180, 493), (493, 180, 491), (272, 62, 237), (62, 284, 237), (286, 237, 284), (274, 731, 275), (732, 277, 275), (732, 275, 731), (276, 733, 278), (734, 278, 733), (732, 276, 277), (732, 733, 276), (269, 270, 237), (234, 174, 236), (286, 610, 609), (289, 610, 288), (285, 288, 610), (610, 286, 285), (39, 102, 610), (289, 44, 610), (39, 610, 44), (734, 735, 278), (426, 278, 735), (778, 472, 417), (417, 418, 776), (776, 418, 775), (471, 775, 418), (471, 301, 775), (778, 417, 776), (775, 301, 300), (427, 736, 416), (786, 416, 736), (416, 786, 302), (426, 735, 427), (736, 427, 735), (876, 874, 919, 920, 875), (839, 838, 840, 841, 842), (884, 879, 922, 634), (883, 882, 880, 881), (879, 878, 917, 918, 922), (872, 870, 865, 866, 871, 873), (881, 880, 887, 889, 888), (855, 854, 847, 849, 848), (885, 930, 929, 187), (915, 914, 867, 868, 869), (871, 866, 876, 875, 68), (844, 843, 882, 883, 890), (899, 898, 891, 892, 900), (931, 930, 885, 838, 839, 886), (864, 863, 858, 859), (840, 838, 885, 187), (859, 858, 860, 862, 861), (862, 860, 877, 878, 879, 884), (916, 894, 897, 901, 90), (903, 864, 859, 861, 186), (852, 850, 856, 857, 853), (928, 931, 886, 620), (857, 856, 906, 907), (894, 893, 896, 895, 897), (924, 923, 909, 910), (890, 883, 881, 888, 618), (927, 926, 929, 930, 931, 928), (925, 924, 910, 912, 632), (921, 915, 869, 619), (853, 857, 907, 908, 633), (900, 892, 872, 873, 67), (849, 847, 851, 850, 852), (866, 865, 874, 876), (920, 919, 914, 915, 921), (837, 836, 898, 899), (897, 895, 836, 837, 846, 901), (910, 909, 911, 904, 905, 913, 912), (918, 917, 893, 894, 916), (892, 891, 870, 872), (889, 887, 923, 924, 925), (842, 841, 843, 844, 845), (868, 867, 926, 927), (907, 906, 902, 863, 864, 903, 908), (905, 904, 854, 855), (846, 837, 899, 900, 67, 81), (902, 906, 856, 850, 851, 185), (886, 839, 842, 845, 620), (996, 993, 701), (973, 972, 1014, 1015, 1017), (935, 934, 936, 937), (981, 980, 977, 979, 978, 982), (975, 974, 1012, 1013, 1016), (970, 969, 963, 964, 971), (979, 977, 985, 986), (953, 952, 702), (949, 948, 942, 943), (1011, 1010, 965, 966, 967), (983, 975, 1016, 510), (998, 988, 970, 971, 194), (940, 939, 980, 981), (999, 997, 987, 988, 998), (1025, 1024, 934, 935, 984), (962, 961, 956, 957), (1020, 1019, 1007, 1008, 311), (957, 956, 959, 960, 958), (960, 959, 974, 975, 983), (947, 946, 950, 954), (971, 964, 976, 194), (1023, 1022, 1025, 984, 631), (954, 950, 1003, 1004, 951, 952, 953, 955), (955, 953, 702), (990, 989, 991, 992, 993, 996, 994, 995), (958, 960, 983, 510), (1019, 1018, 1006, 1007), (1022, 1021, 1024, 1025), (1001, 949, 943, 944, 703), (984, 935, 937, 938, 631), (943, 942, 946, 947, 945, 944), (964, 963, 972, 973, 976), (1015, 1014, 1010, 1011), (933, 932, 997, 999), (992, 991, 932, 933, 941), (1007, 1006, 1000, 1002, 1009, 1008), (1013, 1012, 989, 990), (988, 987, 969, 970), (986, 985, 1018, 1019, 1020), (937, 936, 939, 940, 938), (994, 996, 701), (1017, 1015, 1011, 967, 753), (966, 965, 1021, 1022, 1023, 968), (1004, 1003, 961, 962, 1005), (978, 979, 986, 1020, 311), (313, 1000, 1006, 1018, 985, 977, 980, 939, 936, 934, 1024, 1021, 965, 1010, 1014, 972, 963, 969, 77), (1002, 1000, 948, 949, 1001), (945, 947, 954, 955, 702), (993, 992, 941, 701), (995, 994, 701, 699), (1063, 1064, 1108, 1106), (1030, 1029, 1031, 1033, 1032), (1072, 1071, 1069, 1070), (1032, 1033, 1036, 1094, 522), (1079, 1072, 1070, 1077, 812), (1067, 1066, 1104, 1105, 1109), (1061, 1062, 1058, 1057), (1070, 1069, 1076, 1078, 1077), (1046, 1045, 1038, 1039), (1101, 1102, 1060, 1114, 826), (1102, 1100, 1059, 1060), (1036, 1034, 1071, 1072, 1079, 1094), (1088, 1087, 1080, 1081), (1118, 1117, 1074, 1029, 1030, 1075, 1119), (1056, 1054, 1050, 1051, 1055), (1035, 1031, 1029, 1074, 512), (1051, 1050, 1052, 1053), (1053, 1052, 1065, 1066, 1067, 1073), (1115, 1099, 1092, 1093, 814), (1042, 1041, 1047, 1048, 1044), (1103, 1084, 1086, 1037, 93), (1048, 1047, 1095, 1097), (1084, 1083, 1085, 1086), (1111, 1110, 1098, 1099, 1115), (1113, 1112, 1116, 1117, 1118), (1049, 1046, 1039, 1043, 831), (1039, 1038, 1040, 1041, 1042, 1043), (1057, 1058, 1064, 1063, 1068), (1106, 1108, 1100, 1102, 1101, 1107), (1028, 1026, 1089, 1087, 1088, 1027), (1044, 1048, 1097, 1096, 830), (1086, 1085, 1026, 1028, 1037), (1099, 1098, 1091, 1092), (1105, 1104, 1083, 1084, 1103), (1081, 1080, 1062, 1061, 1090, 1082), (1078, 1076, 1110, 1111), (1033, 1031, 1035, 1034, 1036), (1114, 1113, 1118, 1119, 826), (1060, 1059, 1112, 1113, 1114), (1097, 1095, 1054, 1056, 1096), (1073, 1067, 1109, 92), (1092, 1091, 1045, 1046, 1049, 1093), (1055, 1051, 1053, 1073, 92), (1074, 1117, 1116, 512), (1027, 1088, 1081, 1082, 829), (1152, 1150, 1153, 1178, 205), (1145, 1142, 1148, 1146, 414), (1163, 1133, 1129, 1130, 206), (1148, 1207, 1187, 1175, 1147, 1146), (1165, 1141, 1136, 1137, 363, 365), (1122, 1202, 1203, 1127, 1126, 1124, 1125, 1123), (1151, 1217, 1215, 1150, 1152), (1149, 1204, 1205, 1174, 1176), (1144, 1208, 1206, 1142, 1145), (1150, 1215, 1216, 1153), (1133, 1209, 1211, 1129), (1169, 1186, 1185, 1143, 1170), (1128, 1212, 1217, 1151, 1154), (1160, 1191, 1189, 1155, 1159), (1182, 1183, 1202, 1122), (1141, 1200, 1201, 1136), (1136, 1201, 1213, 1138, 1139, 1140, 1137), (1138, 1213, 1204, 1149), (1137, 1140, 363), (1126, 1127, 1128, 1154, 204), (1159, 1155, 1161, 413), (1131, 1197, 1198, 1134), (1132, 1131, 1134, 1135, 364), (1181, 1168, 1162, 1163, 206), (1134, 1198, 1199, 1166, 1135), (1135, 1166, 1167, 364), (1173, 1157, 1156, 367), (1157, 1193, 1190, 1158, 1156), (1177, 1218, 1214, 1168, 1181), (1171, 1173, 367), (1167, 1164, 364), (1179, 1184, 1183, 1182, 1180), (1156, 1158, 1121, 1120, 367), (1140, 1139, 363), (1129, 1211, 1197, 1131, 1132, 1130), (1142, 1206, 1207, 1148), (1175, 1187, 1186, 1169), (1121, 1192, 1191, 1160, 1120), (1158, 1190, 1192, 1121), (1168, 1214, 1210, 1162), (1147, 1175, 1169, 1170, 696), (1174, 1205, 1193, 1157, 1173, 1171, 1172), (1155, 1189, 1208, 1144, 1161), (1153, 1216, 1218, 1177, 1178), (1127, 1203, 1212, 1128), (1170, 1143, 1179, 1180, 279, 696), (1143, 1185, 1184, 1179), (1172, 1171, 367, 825), (1166, 1199, 1200, 1141, 1165, 1164, 1167), (1162, 1210, 1209, 1133, 1163), (1180, 1182, 1122, 1123, 279), (1139, 1138, 1149, 1176, 519, 363), (1176, 1174, 1172, 825, 519), (1194, 0, 1237, 1239, 1238), (1230, 1225, 1224, 1226, 1235, 1223, 1221, 1220, 1222, 1234, 1236, 1241, 1231, 1228, 1229, 496, 180), (1196, 1, 1233), (1239, 1237, 1195, 1188, 1196, 1233, 1232, 1240, 1227, 1230, 180, 182), (1219, 17, 16, 15, 14, 13, 1210, 1214, 1218, 1216, 1215, 1217, 1212, 1203, 1202, 1183, 1184, 1185, 1186, 1187, 1207, 1206, 1208, 1188, 1195, 0, 1194), (13, 12, 11, 10, 9, 8, 7, 6, 5, 4, 3, 2, 1, 1196, 1188, 1208, 1189, 1191, 1192, 1190, 1193, 1205, 1204, 1213, 1201, 1200, 1199, 1198, 1197, 1211, 1209, 1210)])
me_magnificent_hillar_borwo.use_remesh_preserve_volume = False
me_magnificent_hillar_borwo.use_remesh_preserve_attributes = False
me_magnificent_hillar_borwo.use_mirror_vertex_groups = False
me_magnificent_hillar_borwo.update()

# ---- objects
ob_magnificent_hillar_borwo = bpy.data.objects.new('Magnificent Hillar-Borwo', me_magnificent_hillar_borwo)

# ---- transforms, parenting, visibility, modifiers, constraints
ob_magnificent_hillar_borwo.location = (0.0, 0.0, 0.0)
ob_magnificent_hillar_borwo.lineart.crease_threshold = 0.0

# ---- collection membership
col_collection_1.objects.link(ob_magnificent_hillar_borwo)

# ---- scene / render settings (as saved in the file)
scene.frame_start = 1; scene.frame_end = 250; scene.frame_set(1)
scene.render.engine = 'BLENDER_EEVEE_NEXT'
scene.render.resolution_percentage = 50
scene.render.dither_intensity = 0.0
scene.cycles.use_denoising = False
scene.cycles.samples = 128
scene.cycles.sampling_pattern = 'TABULATED_SOBOL'
scene.cycles.use_adaptive_sampling = False
scene.cycles.use_light_tree = False
scene.cycles.blur_glossy = 0.0
scene.cycles.sample_clamp_indirect = 0.0
scene.view_settings.view_transform = 'Standard'
bpy.context.view_layer.update()

# ---- added for rendering (the .blend has no active camera and no usable light): camera, sun
cam_auto = bpy.data.cameras.new('AutoCamera')
cam_auto.lens = 50.0
cam_auto.sensor_width = 36.0
cam_auto.clip_end = 1698.22
ob_auto_camera = bpy.data.objects.new('AutoCamera', cam_auto)
scene.collection.objects.link(ob_auto_camera)
ob_auto_camera.location = (134.965, -65.1933, 109.912)
ob_auto_camera.rotation_euler = (1.09748, -7.21219e-08, 0.694738)
scene.camera = ob_auto_camera
light_auto_sun = bpy.data.lights.new('AutoSun', 'SUN')
light_auto_sun.energy = 3.0
light_auto_sun.angle = 0.0523599
ob_auto_sun = bpy.data.objects.new('AutoSun', light_auto_sun)
scene.collection.objects.link(ob_auto_sun)
ob_auto_sun.rotation_euler = (0.872665, 0.174533, 0.523599)
bpy.context.view_layer.update()
